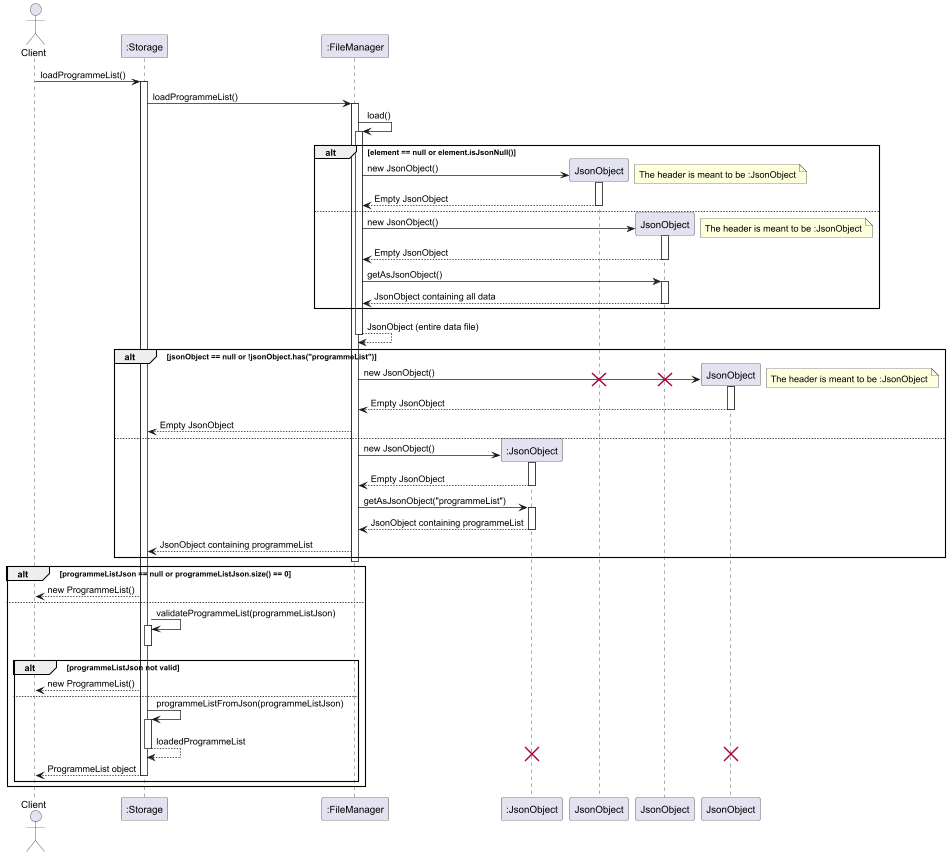

The diagram above was rendered by PlantUML. Its source (embedded in the PNG):
@startuml

actor Client
participant ":Storage" as Storage
participant ":FileManager" as FileManager
participant ":JsonObject" as JsonObject

Client -> Storage : loadProgrammeList()
activate Storage

Storage -> FileManager : loadProgrammeList()
activate FileManager

FileManager -> FileManager : load()
activate FileManager
alt element == null or element.isJsonNull()
    create JsonObject as emptyJsonObject
    FileManager -> emptyJsonObject : new JsonObject()
    activate emptyJsonObject
    note right
    The header is meant to be :JsonObject
    end note
    emptyJsonObject --> FileManager : Empty JsonObject
    deactivate emptyJsonObject
else
    create JsonObject as allDataJsonObject
    FileManager -> allDataJsonObject : new JsonObject()
    activate allDataJsonObject
    note right
        The header is meant to be :JsonObject
        end note
    allDataJsonObject --> FileManager : Empty JsonObject
    deactivate allDataJsonObject
    FileManager -> allDataJsonObject : getAsJsonObject()
    activate allDataJsonObject
    allDataJsonObject --> FileManager : JsonObject containing all data
    deactivate allDataJsonObject

end

FileManager --> FileManager : JsonObject (entire data file)
deactivate FileManager

alt jsonObject == null or !jsonObject.has("programmeList")
    create JsonObject as emptyProgrammeListJsonObject
    FileManager -> emptyProgrammeListJsonObject : new JsonObject()
    note right
        The header is meant to be :JsonObject
        end note
    activate emptyProgrammeListJsonObject
    destroy allDataJsonObject
    destroy emptyJsonObject
    emptyProgrammeListJsonObject --> FileManager : Empty JsonObject
    deactivate emptyProgrammeListJsonObject
    FileManager --> Storage : Empty JsonObject
    deactivate JsonObject
else
    create JsonObject
    FileManager -> JsonObject : new JsonObject()
    activate JsonObject
    JsonObject --> FileManager : Empty JsonObject
    deactivate JsonObject
    FileManager -> JsonObject : getAsJsonObject("programmeList")
    activate JsonObject
    JsonObject --> FileManager : JsonObject containing programmeList
    deactivate JsonObject
    FileManager --> Storage : JsonObject containing programmeList
end
deactivate FileManager

alt programmeListJson == null or programmeListJson.size() == 0
    Storage --> Client : new ProgrammeList()
else
    Storage -> Storage : validateProgrammeList(programmeListJson)
    activate Storage
    deactivate Storage
    alt programmeListJson not valid
    Storage --> Client : new ProgrammeList()
    else
    Storage -> Storage : programmeListFromJson(programmeListJson)
    activate Storage
    Storage --> Storage : loadedProgrammeList
    deactivate Storage
    destroy emptyProgrammeListJsonObject
    destroy JsonObject
    Storage --> Client : ProgrammeList object
    deactivate Storage
    end
end
deactivate Storage

@enduml